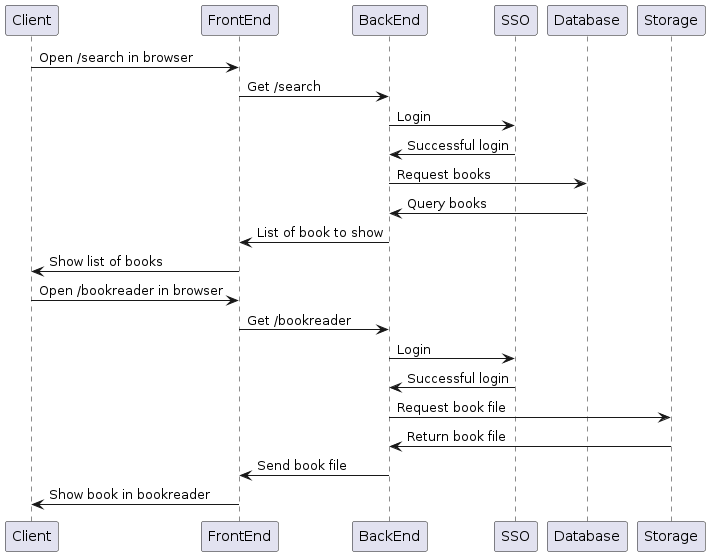

The diagram above was rendered by PlantUML. Its source (embedded in the PNG):
@startuml dynamic

participant Client
participant FrontEnd
participant BackEnd
participant SSO
participant Database

Client -> FrontEnd : Open /search in browser
FrontEnd -> BackEnd : Get /search
BackEnd -> SSO : Login
SSO -> BackEnd : Successful login
BackEnd -> Database : Request books
Database -> BackEnd : Query books
BackEnd -> FrontEnd : List of book to show
FrontEnd -> Client : Show list of books

Client -> FrontEnd : Open /bookreader in browser
FrontEnd -> BackEnd : Get /bookreader
BackEnd -> SSO : Login
SSO -> BackEnd : Successful login
BackEnd -> Storage : Request book file
Storage -> BackEnd : Return book file
BackEnd -> FrontEnd : Send book file
FrontEnd -> Client : Show book in bookreader

@enduml